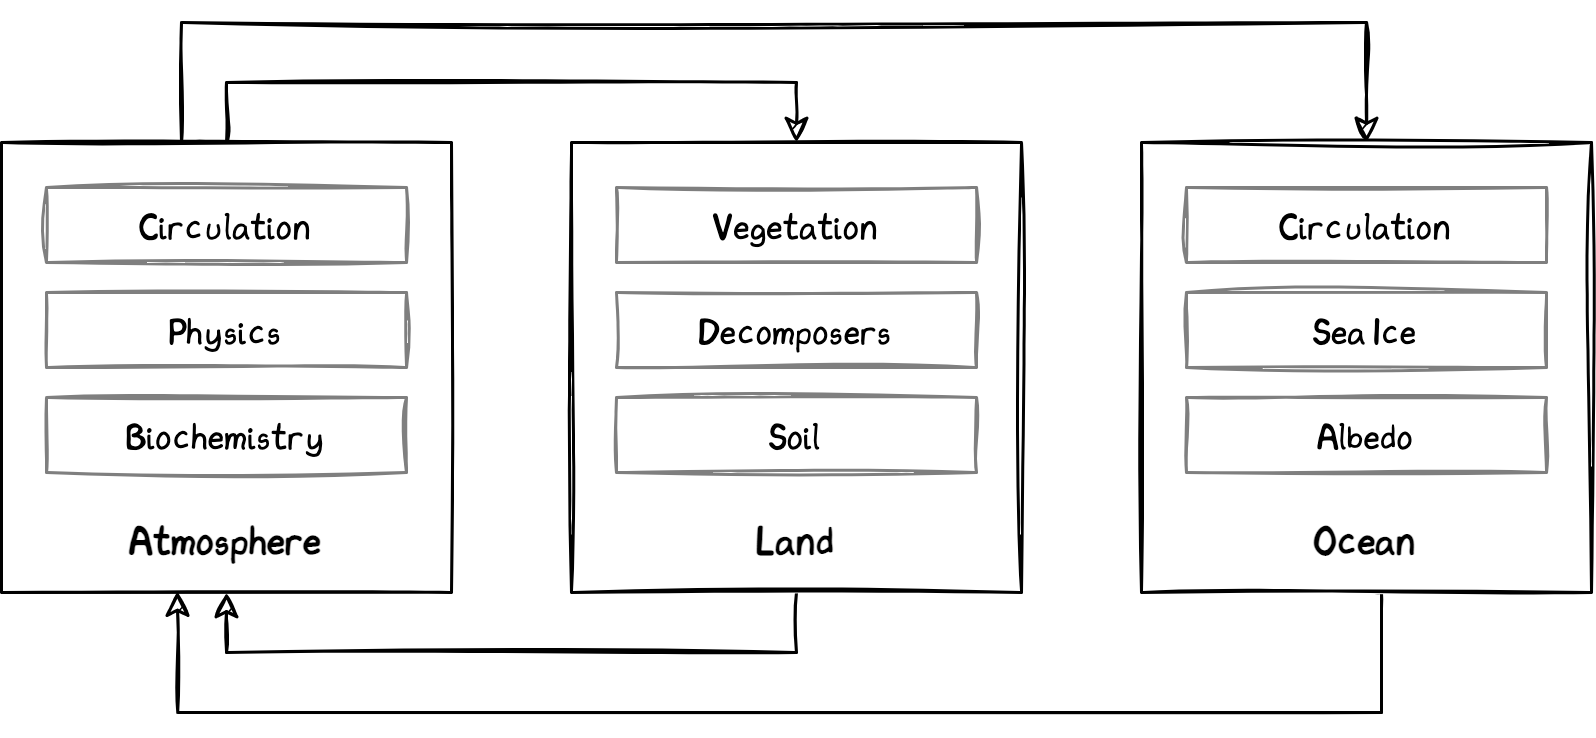

The diagram above was exported from draw.io. Its source (the exported page's mxGraphModel, read from the mxfile embedded in the PNG):
<mxGraphModel dx="657" dy="403" grid="1" gridSize="10" guides="1" tooltips="1" connect="1" arrows="1" fold="1" page="1" pageScale="1" pageWidth="850" pageHeight="1100" math="0" shadow="0">
  <root>
    <mxCell id="0" />
    <mxCell id="1" parent="0" />
    <mxCell id="Hx9VTiksPpp0i1AqYQH9-24" style="edgeStyle=orthogonalEdgeStyle;rounded=0;orthogonalLoop=1;jettySize=auto;html=1;exitX=0.5;exitY=0;exitDx=0;exitDy=0;entryX=0.5;entryY=0;entryDx=0;entryDy=0;fontFamily=xkcd;fontSource=https%3A%2F%2Fgithub.com%2Fipython%2Fxkcd-font%2Fraw%2F5632fde618845dba5c22f14adc7b52bf6c52d46d%2Fxkcd%2Fbuild%2Fxkcd-Regular.otf;fontSize=11;sketch=1;" edge="1" parent="1" source="Hx9VTiksPpp0i1AqYQH9-1" target="Hx9VTiksPpp0i1AqYQH9-7">
      <mxGeometry relative="1" as="geometry">
        <Array as="points">
          <mxPoint x="160" y="170" />
          <mxPoint x="160" y="130" />
          <mxPoint x="555" y="130" />
        </Array>
      </mxGeometry>
    </mxCell>
    <mxCell id="Hx9VTiksPpp0i1AqYQH9-1" value="&lt;br style=&quot;font-size: 12px;&quot;&gt;&lt;br style=&quot;font-size: 12px;&quot;&gt;&lt;br style=&quot;font-size: 12px;&quot;&gt;&lt;br style=&quot;font-size: 12px;&quot;&gt;&lt;br style=&quot;font-size: 12px;&quot;&gt;&lt;br style=&quot;font-size: 12px;&quot;&gt;&lt;br style=&quot;font-size: 12px;&quot;&gt;&lt;br style=&quot;font-size: 12px;&quot;&gt;Atmosphere" style="rounded=0;whiteSpace=wrap;html=1;fontStyle=1;fontFamily=xkcd;fontSource=https%3A%2F%2Fgithub.com%2Fipython%2Fxkcd-font%2Fraw%2Fmaster%2Fxkcd%2Fbuild%2Fxkcd-Regular.otf;sketch=1;fontSize=12;" vertex="1" parent="1">
      <mxGeometry x="100" y="170" width="150" height="150" as="geometry" />
    </mxCell>
    <mxCell id="Hx9VTiksPpp0i1AqYQH9-25" style="edgeStyle=orthogonalEdgeStyle;rounded=0;orthogonalLoop=1;jettySize=auto;html=1;exitX=0.5;exitY=1;exitDx=0;exitDy=0;entryX=0.5;entryY=1;entryDx=0;entryDy=0;fontFamily=xkcd;fontSource=https%3A%2F%2Fgithub.com%2Fipython%2Fxkcd-font%2Fraw%2F5632fde618845dba5c22f14adc7b52bf6c52d46d%2Fxkcd%2Fbuild%2Fxkcd-Regular.otf;fontSize=11;sketch=1;" edge="1" parent="1" source="Hx9VTiksPpp0i1AqYQH9-6" target="Hx9VTiksPpp0i1AqYQH9-1">
      <mxGeometry relative="1" as="geometry">
        <Array as="points">
          <mxPoint x="365" y="340" />
          <mxPoint x="175" y="340" />
        </Array>
      </mxGeometry>
    </mxCell>
    <mxCell id="Hx9VTiksPpp0i1AqYQH9-6" value="&lt;br style=&quot;font-size: 12px;&quot;&gt;&lt;br style=&quot;font-size: 12px;&quot;&gt;&lt;br style=&quot;font-size: 12px;&quot;&gt;&lt;br style=&quot;font-size: 12px;&quot;&gt;&lt;br style=&quot;font-size: 12px;&quot;&gt;&lt;br style=&quot;font-size: 12px;&quot;&gt;&lt;br style=&quot;font-size: 12px;&quot;&gt;&lt;br style=&quot;font-size: 12px;&quot;&gt;Land" style="rounded=0;whiteSpace=wrap;html=1;fontStyle=1;fontFamily=xkcd;fontSource=https%3A%2F%2Fgithub.com%2Fipython%2Fxkcd-font%2Fraw%2Fmaster%2Fxkcd%2Fbuild%2Fxkcd-Regular.otf;sketch=1;fontSize=12;" vertex="1" parent="1">
      <mxGeometry x="290" y="170" width="150" height="150" as="geometry" />
    </mxCell>
    <mxCell id="Hx9VTiksPpp0i1AqYQH9-26" style="edgeStyle=orthogonalEdgeStyle;rounded=0;orthogonalLoop=1;jettySize=auto;html=1;exitX=0.5;exitY=1;exitDx=0;exitDy=0;entryX=0.391;entryY=0.997;entryDx=0;entryDy=0;entryPerimeter=0;fontFamily=xkcd;fontSource=https%3A%2F%2Fgithub.com%2Fipython%2Fxkcd-font%2Fraw%2F5632fde618845dba5c22f14adc7b52bf6c52d46d%2Fxkcd%2Fbuild%2Fxkcd-Regular.otf;fontSize=11;sketch=1;" edge="1" parent="1" source="Hx9VTiksPpp0i1AqYQH9-7" target="Hx9VTiksPpp0i1AqYQH9-1">
      <mxGeometry relative="1" as="geometry">
        <Array as="points">
          <mxPoint x="560" y="320" />
          <mxPoint x="560" y="360" />
          <mxPoint x="159" y="360" />
        </Array>
      </mxGeometry>
    </mxCell>
    <mxCell id="Hx9VTiksPpp0i1AqYQH9-7" value="&lt;br style=&quot;font-size: 12px;&quot;&gt;&lt;br style=&quot;font-size: 12px;&quot;&gt;&lt;br style=&quot;font-size: 12px;&quot;&gt;&lt;br style=&quot;font-size: 12px;&quot;&gt;&lt;br style=&quot;font-size: 12px;&quot;&gt;&lt;br style=&quot;font-size: 12px;&quot;&gt;&lt;br style=&quot;font-size: 12px;&quot;&gt;&lt;br style=&quot;font-size: 12px;&quot;&gt;Ocean" style="rounded=0;whiteSpace=wrap;html=1;fontStyle=1;fontFamily=xkcd;fontSource=https%3A%2F%2Fgithub.com%2Fipython%2Fxkcd-font%2Fraw%2Fmaster%2Fxkcd%2Fbuild%2Fxkcd-Regular.otf;sketch=1;fontSize=12;" vertex="1" parent="1">
      <mxGeometry x="480" y="170" width="150" height="150" as="geometry" />
    </mxCell>
    <mxCell id="Hx9VTiksPpp0i1AqYQH9-9" value="Vegetation" style="rounded=0;whiteSpace=wrap;html=1;fontFamily=xkcd;fontSource=https%3A%2F%2Fgithub.com%2Fipython%2Fxkcd-font%2Fraw%2F5632fde618845dba5c22f14adc7b52bf6c52d46d%2Fxkcd%2Fbuild%2Fxkcd-Regular.otf;sketch=1;opacity=50;fontSize=11;" vertex="1" parent="1">
      <mxGeometry x="305" y="185" width="120" height="25" as="geometry" />
    </mxCell>
    <mxCell id="Hx9VTiksPpp0i1AqYQH9-10" value="Decomposers" style="rounded=0;whiteSpace=wrap;html=1;fontFamily=xkcd;fontSource=https%3A%2F%2Fgithub.com%2Fipython%2Fxkcd-font%2Fraw%2F5632fde618845dba5c22f14adc7b52bf6c52d46d%2Fxkcd%2Fbuild%2Fxkcd-Regular.otf;sketch=1;opacity=50;fontSize=11;" vertex="1" parent="1">
      <mxGeometry x="305" y="220" width="120" height="25" as="geometry" />
    </mxCell>
    <mxCell id="Hx9VTiksPpp0i1AqYQH9-11" value="Soil" style="rounded=0;whiteSpace=wrap;html=1;fontFamily=xkcd;fontSource=https%3A%2F%2Fgithub.com%2Fipython%2Fxkcd-font%2Fraw%2F5632fde618845dba5c22f14adc7b52bf6c52d46d%2Fxkcd%2Fbuild%2Fxkcd-Regular.otf;sketch=1;opacity=50;fontSize=11;" vertex="1" parent="1">
      <mxGeometry x="305" y="255" width="120" height="25" as="geometry" />
    </mxCell>
    <mxCell id="Hx9VTiksPpp0i1AqYQH9-23" style="edgeStyle=orthogonalEdgeStyle;rounded=0;orthogonalLoop=1;jettySize=auto;html=1;entryX=0.5;entryY=0;entryDx=0;entryDy=0;fontFamily=xkcd;fontSource=https%3A%2F%2Fgithub.com%2Fipython%2Fxkcd-font%2Fraw%2F5632fde618845dba5c22f14adc7b52bf6c52d46d%2Fxkcd%2Fbuild%2Fxkcd-Regular.otf;fontSize=11;exitX=0.5;exitY=0;exitDx=0;exitDy=0;sketch=1;" edge="1" parent="1" source="Hx9VTiksPpp0i1AqYQH9-1" target="Hx9VTiksPpp0i1AqYQH9-6">
      <mxGeometry relative="1" as="geometry">
        <Array as="points">
          <mxPoint x="175" y="150" />
          <mxPoint x="365" y="150" />
        </Array>
      </mxGeometry>
    </mxCell>
    <mxCell id="Hx9VTiksPpp0i1AqYQH9-12" value="Circulation" style="rounded=0;whiteSpace=wrap;html=1;fontFamily=xkcd;fontSource=https%3A%2F%2Fgithub.com%2Fipython%2Fxkcd-font%2Fraw%2F5632fde618845dba5c22f14adc7b52bf6c52d46d%2Fxkcd%2Fbuild%2Fxkcd-Regular.otf;sketch=1;opacity=50;fontSize=11;" vertex="1" parent="1">
      <mxGeometry x="115" y="185" width="120" height="25" as="geometry" />
    </mxCell>
    <mxCell id="Hx9VTiksPpp0i1AqYQH9-14" value="Physics" style="rounded=0;whiteSpace=wrap;html=1;fontFamily=xkcd;fontSource=https%3A%2F%2Fgithub.com%2Fipython%2Fxkcd-font%2Fraw%2F5632fde618845dba5c22f14adc7b52bf6c52d46d%2Fxkcd%2Fbuild%2Fxkcd-Regular.otf;sketch=1;opacity=50;fontSize=11;" vertex="1" parent="1">
      <mxGeometry x="115" y="220" width="120" height="25" as="geometry" />
    </mxCell>
    <mxCell id="Hx9VTiksPpp0i1AqYQH9-15" value="Circulation" style="rounded=0;whiteSpace=wrap;html=1;fontFamily=xkcd;fontSource=https%3A%2F%2Fgithub.com%2Fipython%2Fxkcd-font%2Fraw%2F5632fde618845dba5c22f14adc7b52bf6c52d46d%2Fxkcd%2Fbuild%2Fxkcd-Regular.otf;sketch=1;opacity=50;fontSize=11;" vertex="1" parent="1">
      <mxGeometry x="495" y="185" width="120" height="25" as="geometry" />
    </mxCell>
    <mxCell id="Hx9VTiksPpp0i1AqYQH9-16" value="Sea Ice" style="rounded=0;whiteSpace=wrap;html=1;fontFamily=xkcd;fontSource=https%3A%2F%2Fgithub.com%2Fipython%2Fxkcd-font%2Fraw%2F5632fde618845dba5c22f14adc7b52bf6c52d46d%2Fxkcd%2Fbuild%2Fxkcd-Regular.otf;sketch=1;opacity=50;fontSize=11;" vertex="1" parent="1">
      <mxGeometry x="495" y="220" width="120" height="25" as="geometry" />
    </mxCell>
    <mxCell id="Hx9VTiksPpp0i1AqYQH9-17" value="Albedo" style="rounded=0;whiteSpace=wrap;html=1;fontFamily=xkcd;fontSource=https%3A%2F%2Fgithub.com%2Fipython%2Fxkcd-font%2Fraw%2F5632fde618845dba5c22f14adc7b52bf6c52d46d%2Fxkcd%2Fbuild%2Fxkcd-Regular.otf;sketch=1;opacity=50;fontSize=11;" vertex="1" parent="1">
      <mxGeometry x="495" y="255" width="120" height="25" as="geometry" />
    </mxCell>
    <mxCell id="Hx9VTiksPpp0i1AqYQH9-19" value="Biochemistry" style="rounded=0;whiteSpace=wrap;html=1;fontFamily=xkcd;fontSource=https%3A%2F%2Fgithub.com%2Fipython%2Fxkcd-font%2Fraw%2F5632fde618845dba5c22f14adc7b52bf6c52d46d%2Fxkcd%2Fbuild%2Fxkcd-Regular.otf;sketch=1;opacity=50;fontSize=11;" vertex="1" parent="1">
      <mxGeometry x="115" y="255" width="120" height="25" as="geometry" />
    </mxCell>
  </root>
</mxGraphModel>